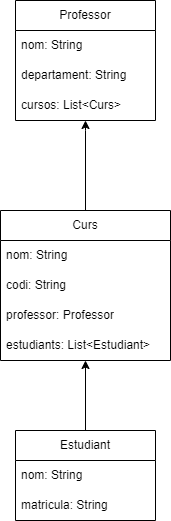

The diagram above was exported from draw.io. Its source (the exported page's mxGraphModel, read from the mxfile embedded in the PNG):
<mxGraphModel dx="796" dy="570" grid="1" gridSize="10" guides="1" tooltips="1" connect="1" arrows="1" fold="1" page="1" pageScale="1" pageWidth="1169" pageHeight="826" background="none" math="0" shadow="0">
  <root>
    <mxCell id="0" />
    <mxCell id="1" parent="0" />
    <mxCell id="D3DTVWz-Z7aoCFzRf3So-55" value="" style="edgeStyle=orthogonalEdgeStyle;rounded=0;orthogonalLoop=1;jettySize=auto;html=1;" edge="1" parent="1" source="D3DTVWz-Z7aoCFzRf3So-45" target="D3DTVWz-Z7aoCFzRf3So-44">
      <mxGeometry relative="1" as="geometry">
        <Array as="points">
          <mxPoint x="280" y="220" />
          <mxPoint x="280" y="220" />
        </Array>
      </mxGeometry>
    </mxCell>
    <mxCell id="D3DTVWz-Z7aoCFzRf3So-45" value="Curs" style="swimlane;fontStyle=0;childLayout=stackLayout;horizontal=1;startSize=30;horizontalStack=0;resizeParent=1;resizeParentMax=0;resizeLast=0;collapsible=1;marginBottom=0;whiteSpace=wrap;html=1;" vertex="1" parent="1">
      <mxGeometry x="195" y="300" width="170" height="150" as="geometry">
        <mxRectangle x="240" y="300" width="70" height="30" as="alternateBounds" />
      </mxGeometry>
    </mxCell>
    <mxCell id="D3DTVWz-Z7aoCFzRf3So-46" value="nom: String" style="text;strokeColor=none;fillColor=none;align=left;verticalAlign=middle;spacingLeft=4;spacingRight=4;overflow=hidden;points=[[0,0.5],[1,0.5]];portConstraint=eastwest;rotatable=0;whiteSpace=wrap;html=1;" vertex="1" parent="D3DTVWz-Z7aoCFzRf3So-45">
      <mxGeometry y="30" width="170" height="30" as="geometry" />
    </mxCell>
    <mxCell id="D3DTVWz-Z7aoCFzRf3So-47" value="codi: String" style="text;strokeColor=none;fillColor=none;align=left;verticalAlign=middle;spacingLeft=4;spacingRight=4;overflow=hidden;points=[[0,0.5],[1,0.5]];portConstraint=eastwest;rotatable=0;whiteSpace=wrap;html=1;" vertex="1" parent="D3DTVWz-Z7aoCFzRf3So-45">
      <mxGeometry y="60" width="170" height="30" as="geometry" />
    </mxCell>
    <mxCell id="D3DTVWz-Z7aoCFzRf3So-48" value="professor: Professor" style="text;strokeColor=none;fillColor=none;align=left;verticalAlign=middle;spacingLeft=4;spacingRight=4;overflow=hidden;points=[[0,0.5],[1,0.5]];portConstraint=eastwest;rotatable=0;whiteSpace=wrap;html=1;" vertex="1" parent="D3DTVWz-Z7aoCFzRf3So-45">
      <mxGeometry y="90" width="170" height="30" as="geometry" />
    </mxCell>
    <mxCell id="D3DTVWz-Z7aoCFzRf3So-53" value="estudiants: List&amp;lt;Estudiant&amp;gt;" style="text;strokeColor=none;fillColor=none;align=left;verticalAlign=middle;spacingLeft=4;spacingRight=4;overflow=hidden;points=[[0,0.5],[1,0.5]];portConstraint=eastwest;rotatable=0;whiteSpace=wrap;html=1;" vertex="1" parent="D3DTVWz-Z7aoCFzRf3So-45">
      <mxGeometry y="120" width="170" height="30" as="geometry" />
    </mxCell>
    <mxCell id="D3DTVWz-Z7aoCFzRf3So-41" value="Professor" style="swimlane;fontStyle=0;childLayout=stackLayout;horizontal=1;startSize=30;horizontalStack=0;resizeParent=1;resizeParentMax=0;resizeLast=0;collapsible=1;marginBottom=0;whiteSpace=wrap;html=1;" vertex="1" parent="1">
      <mxGeometry x="210" y="90" width="140" height="120" as="geometry" />
    </mxCell>
    <mxCell id="D3DTVWz-Z7aoCFzRf3So-42" value="nom: String" style="text;strokeColor=none;fillColor=none;align=left;verticalAlign=middle;spacingLeft=4;spacingRight=4;overflow=hidden;points=[[0,0.5],[1,0.5]];portConstraint=eastwest;rotatable=0;whiteSpace=wrap;html=1;" vertex="1" parent="D3DTVWz-Z7aoCFzRf3So-41">
      <mxGeometry y="30" width="140" height="30" as="geometry" />
    </mxCell>
    <mxCell id="D3DTVWz-Z7aoCFzRf3So-43" value="departament: String" style="text;strokeColor=none;fillColor=none;align=left;verticalAlign=middle;spacingLeft=4;spacingRight=4;overflow=hidden;points=[[0,0.5],[1,0.5]];portConstraint=eastwest;rotatable=0;whiteSpace=wrap;html=1;" vertex="1" parent="D3DTVWz-Z7aoCFzRf3So-41">
      <mxGeometry y="60" width="140" height="30" as="geometry" />
    </mxCell>
    <mxCell id="D3DTVWz-Z7aoCFzRf3So-44" value="cursos: List&amp;lt;Curs&amp;gt;" style="text;strokeColor=none;fillColor=none;align=left;verticalAlign=middle;spacingLeft=4;spacingRight=4;overflow=hidden;points=[[0,0.5],[1,0.5]];portConstraint=eastwest;rotatable=0;whiteSpace=wrap;html=1;" vertex="1" parent="D3DTVWz-Z7aoCFzRf3So-41">
      <mxGeometry y="90" width="140" height="30" as="geometry" />
    </mxCell>
    <mxCell id="D3DTVWz-Z7aoCFzRf3So-56" value="" style="edgeStyle=orthogonalEdgeStyle;rounded=0;orthogonalLoop=1;jettySize=auto;html=1;" edge="1" parent="1" source="D3DTVWz-Z7aoCFzRf3So-49" target="D3DTVWz-Z7aoCFzRf3So-53">
      <mxGeometry relative="1" as="geometry">
        <Array as="points">
          <mxPoint x="280" y="520" />
          <mxPoint x="280" y="520" />
        </Array>
      </mxGeometry>
    </mxCell>
    <mxCell id="D3DTVWz-Z7aoCFzRf3So-49" value="Estudiant" style="swimlane;fontStyle=0;childLayout=stackLayout;horizontal=1;startSize=30;horizontalStack=0;resizeParent=1;resizeParentMax=0;resizeLast=0;collapsible=1;marginBottom=0;whiteSpace=wrap;html=1;" vertex="1" parent="1">
      <mxGeometry x="210" y="520" width="140" height="90" as="geometry" />
    </mxCell>
    <mxCell id="D3DTVWz-Z7aoCFzRf3So-50" value="nom: String" style="text;strokeColor=none;fillColor=none;align=left;verticalAlign=middle;spacingLeft=4;spacingRight=4;overflow=hidden;points=[[0,0.5],[1,0.5]];portConstraint=eastwest;rotatable=0;whiteSpace=wrap;html=1;" vertex="1" parent="D3DTVWz-Z7aoCFzRf3So-49">
      <mxGeometry y="30" width="140" height="30" as="geometry" />
    </mxCell>
    <mxCell id="D3DTVWz-Z7aoCFzRf3So-51" value="matricula: String" style="text;strokeColor=none;fillColor=none;align=left;verticalAlign=middle;spacingLeft=4;spacingRight=4;overflow=hidden;points=[[0,0.5],[1,0.5]];portConstraint=eastwest;rotatable=0;whiteSpace=wrap;html=1;" vertex="1" parent="D3DTVWz-Z7aoCFzRf3So-49">
      <mxGeometry y="60" width="140" height="30" as="geometry" />
    </mxCell>
  </root>
</mxGraphModel>